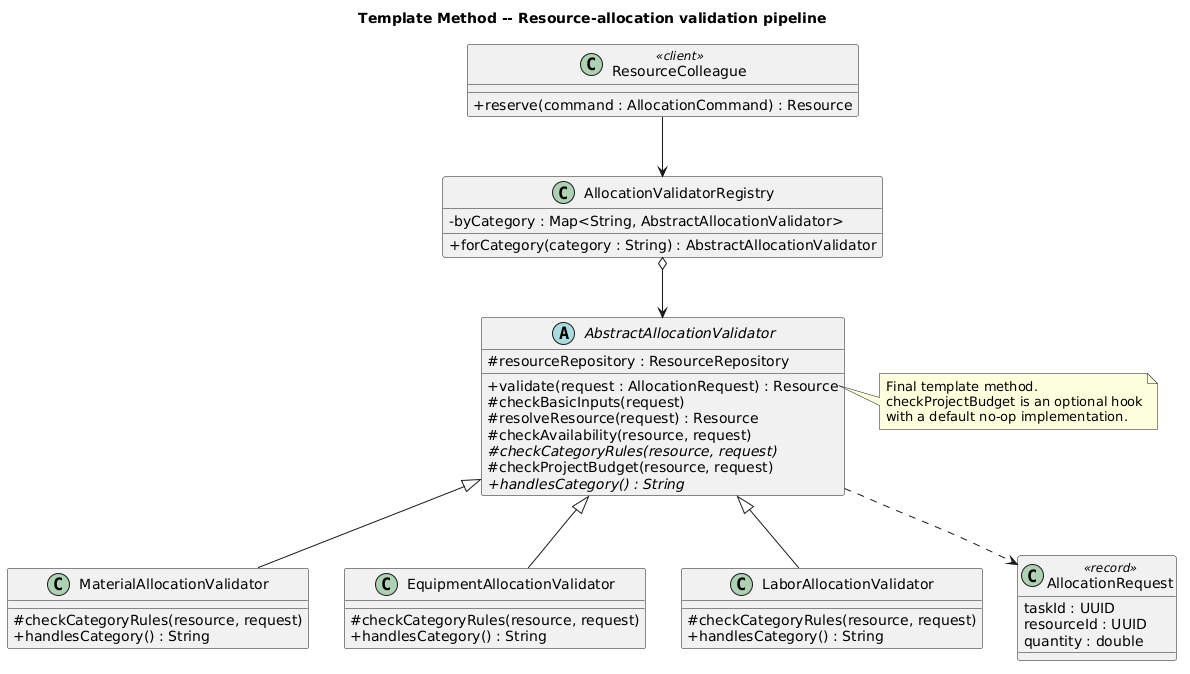

The diagram above was rendered by PlantUML. Its source (embedded in the PNG):
@startuml
title Template Method -- Resource-allocation validation pipeline

skinparam classAttributeIconSize 0
skinparam backgroundColor white

abstract class AbstractAllocationValidator {
  # resourceRepository : ResourceRepository
  + validate(request : AllocationRequest) : Resource
  # checkBasicInputs(request)
  # resolveResource(request) : Resource
  # checkAvailability(resource, request)
  # {abstract} checkCategoryRules(resource, request)
  # checkProjectBudget(resource, request)
  + {abstract} handlesCategory() : String
}
note right of AbstractAllocationValidator::validate
  Final template method.
  checkProjectBudget is an optional hook
  with a default no-op implementation.
end note

class MaterialAllocationValidator {
  # checkCategoryRules(resource, request)
  + handlesCategory() : String
}

class EquipmentAllocationValidator {
  # checkCategoryRules(resource, request)
  + handlesCategory() : String
}

class LaborAllocationValidator {
  # checkCategoryRules(resource, request)
  + handlesCategory() : String
}

class AllocationValidatorRegistry {
  - byCategory : Map<String, AbstractAllocationValidator>
  + forCategory(category : String) : AbstractAllocationValidator
}

class ResourceColleague <<client>> {
  + reserve(command : AllocationCommand) : Resource
}

class AllocationRequest <<record>> {
  taskId : UUID
  resourceId : UUID
  quantity : double
}

AbstractAllocationValidator <|-- MaterialAllocationValidator
AbstractAllocationValidator <|-- EquipmentAllocationValidator
AbstractAllocationValidator <|-- LaborAllocationValidator

AllocationValidatorRegistry o--> AbstractAllocationValidator
ResourceColleague --> AllocationValidatorRegistry
AbstractAllocationValidator ..> AllocationRequest
@enduml